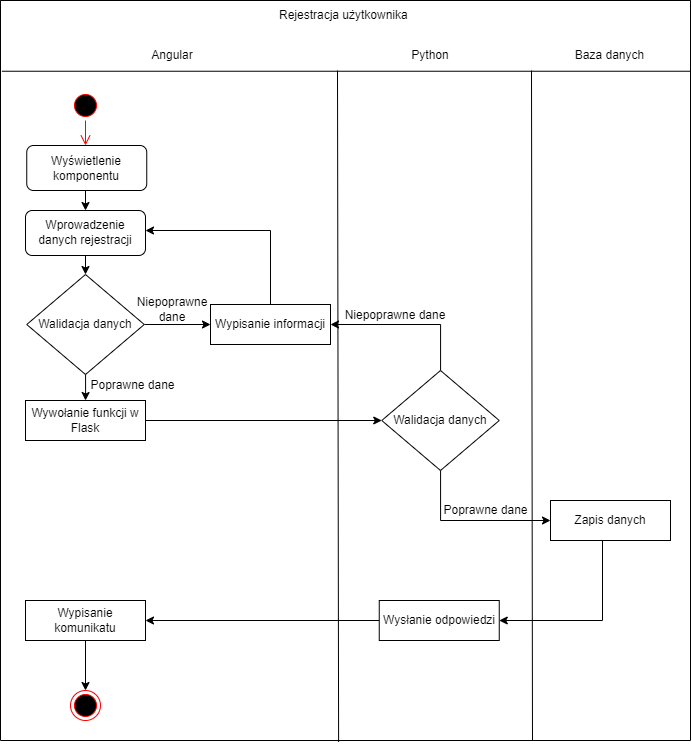

The diagram above was exported from draw.io. Its source (the exported page's mxGraphModel, read from the mxfile embedded in the PNG):
<mxGraphModel dx="1151" dy="637" grid="1" gridSize="10" guides="1" tooltips="1" connect="1" arrows="1" fold="1" page="1" pageScale="1" pageWidth="827" pageHeight="1169" math="0" shadow="0">
  <root>
    <mxCell id="0" />
    <mxCell id="1" parent="0" />
    <mxCell id="7GhZQHWtMF1BPVDFi8QY-11" value="" style="swimlane;startSize=0;" parent="1" vertex="1">
      <mxGeometry x="68" y="10" width="690" height="740" as="geometry" />
    </mxCell>
    <mxCell id="7GhZQHWtMF1BPVDFi8QY-13" value="Angular" style="text;html=1;strokeColor=none;fillColor=none;align=center;verticalAlign=middle;whiteSpace=wrap;rounded=0;" parent="7GhZQHWtMF1BPVDFi8QY-11" vertex="1">
      <mxGeometry x="142" y="40" width="60" height="30" as="geometry" />
    </mxCell>
    <mxCell id="7GhZQHWtMF1BPVDFi8QY-15" value="Python" style="text;html=1;strokeColor=none;fillColor=none;align=center;verticalAlign=middle;whiteSpace=wrap;rounded=0;" parent="7GhZQHWtMF1BPVDFi8QY-11" vertex="1">
      <mxGeometry x="400" y="40" width="60" height="30" as="geometry" />
    </mxCell>
    <mxCell id="7GhZQHWtMF1BPVDFi8QY-18" value="Rejestracja użytkownika&amp;nbsp;" style="text;html=1;strokeColor=none;fillColor=none;align=center;verticalAlign=middle;whiteSpace=wrap;rounded=0;" parent="7GhZQHWtMF1BPVDFi8QY-11" vertex="1">
      <mxGeometry x="255" width="180" height="30" as="geometry" />
    </mxCell>
    <mxCell id="7GhZQHWtMF1BPVDFi8QY-39" style="edgeStyle=orthogonalEdgeStyle;rounded=0;orthogonalLoop=1;jettySize=auto;html=1;entryX=0.5;entryY=0;entryDx=0;entryDy=0;" parent="7GhZQHWtMF1BPVDFi8QY-11" edge="1">
      <mxGeometry relative="1" as="geometry">
        <mxPoint x="85.00000000000023" y="185.0000000000001" as="sourcePoint" />
        <mxPoint x="84.99999999999977" y="209.9999999999999" as="targetPoint" />
      </mxGeometry>
    </mxCell>
    <mxCell id="7GhZQHWtMF1BPVDFi8QY-60" style="edgeStyle=orthogonalEdgeStyle;rounded=0;orthogonalLoop=1;jettySize=auto;html=1;entryX=0.5;entryY=0;entryDx=0;entryDy=0;" parent="7GhZQHWtMF1BPVDFi8QY-11" target="7GhZQHWtMF1BPVDFi8QY-59" edge="1">
      <mxGeometry relative="1" as="geometry">
        <mxPoint x="85.00000000000023" y="249.9999999999999" as="sourcePoint" />
      </mxGeometry>
    </mxCell>
    <mxCell id="7GhZQHWtMF1BPVDFi8QY-52" value="" style="ellipse;html=1;shape=startState;fillColor=#000000;strokeColor=#ff0000;" parent="7GhZQHWtMF1BPVDFi8QY-11" vertex="1">
      <mxGeometry x="70" y="90" width="30" height="30" as="geometry" />
    </mxCell>
    <mxCell id="7GhZQHWtMF1BPVDFi8QY-53" value="" style="edgeStyle=orthogonalEdgeStyle;html=1;verticalAlign=bottom;endArrow=open;endSize=8;strokeColor=#ff0000;rounded=0;entryX=0.5;entryY=0;entryDx=0;entryDy=0;" parent="7GhZQHWtMF1BPVDFi8QY-11" source="7GhZQHWtMF1BPVDFi8QY-52" edge="1">
      <mxGeometry relative="1" as="geometry">
        <mxPoint x="84.99999999999977" y="145" as="targetPoint" />
      </mxGeometry>
    </mxCell>
    <mxCell id="7GhZQHWtMF1BPVDFi8QY-56" value="" style="endArrow=none;html=1;rounded=0;exitX=0.771;exitY=1;exitDx=0;exitDy=0;exitPerimeter=0;" parent="7GhZQHWtMF1BPVDFi8QY-11" source="7GhZQHWtMF1BPVDFi8QY-11" edge="1">
      <mxGeometry width="50" height="50" relative="1" as="geometry">
        <mxPoint x="531" y="660" as="sourcePoint" />
        <mxPoint x="531" y="70" as="targetPoint" />
      </mxGeometry>
    </mxCell>
    <mxCell id="7GhZQHWtMF1BPVDFi8QY-65" style="edgeStyle=orthogonalEdgeStyle;rounded=0;orthogonalLoop=1;jettySize=auto;html=1;entryX=0;entryY=0.5;entryDx=0;entryDy=0;" parent="7GhZQHWtMF1BPVDFi8QY-11" source="7GhZQHWtMF1BPVDFi8QY-59" target="7GhZQHWtMF1BPVDFi8QY-62" edge="1">
      <mxGeometry relative="1" as="geometry" />
    </mxCell>
    <mxCell id="7GhZQHWtMF1BPVDFi8QY-78" style="edgeStyle=orthogonalEdgeStyle;rounded=0;orthogonalLoop=1;jettySize=auto;html=1;entryX=0.5;entryY=0;entryDx=0;entryDy=0;" parent="7GhZQHWtMF1BPVDFi8QY-11" source="7GhZQHWtMF1BPVDFi8QY-59" target="7GhZQHWtMF1BPVDFi8QY-77" edge="1">
      <mxGeometry relative="1" as="geometry" />
    </mxCell>
    <mxCell id="7GhZQHWtMF1BPVDFi8QY-59" value="Walidacja danych" style="rhombus;whiteSpace=wrap;html=1;" parent="7GhZQHWtMF1BPVDFi8QY-11" vertex="1">
      <mxGeometry x="26.25" y="274" width="117.5" height="100" as="geometry" />
    </mxCell>
    <mxCell id="7GhZQHWtMF1BPVDFi8QY-63" style="edgeStyle=orthogonalEdgeStyle;rounded=0;orthogonalLoop=1;jettySize=auto;html=1;entryX=1;entryY=0.5;entryDx=0;entryDy=0;" parent="7GhZQHWtMF1BPVDFi8QY-11" source="7GhZQHWtMF1BPVDFi8QY-62" edge="1">
      <mxGeometry relative="1" as="geometry">
        <Array as="points">
          <mxPoint x="270" y="230" />
        </Array>
        <mxPoint x="144.99999999999977" y="229.9999999999999" as="targetPoint" />
      </mxGeometry>
    </mxCell>
    <mxCell id="7GhZQHWtMF1BPVDFi8QY-62" value="Wypisanie informacji" style="rounded=0;whiteSpace=wrap;html=1;" parent="7GhZQHWtMF1BPVDFi8QY-11" vertex="1">
      <mxGeometry x="210" y="304" width="120" height="40" as="geometry" />
    </mxCell>
    <mxCell id="7GhZQHWtMF1BPVDFi8QY-80" style="edgeStyle=orthogonalEdgeStyle;rounded=0;orthogonalLoop=1;jettySize=auto;html=1;" parent="7GhZQHWtMF1BPVDFi8QY-11" source="7GhZQHWtMF1BPVDFi8QY-77" target="7GhZQHWtMF1BPVDFi8QY-79" edge="1">
      <mxGeometry relative="1" as="geometry" />
    </mxCell>
    <mxCell id="7GhZQHWtMF1BPVDFi8QY-77" value="Wywołanie funkcji w Flask" style="rounded=0;whiteSpace=wrap;html=1;" parent="7GhZQHWtMF1BPVDFi8QY-11" vertex="1">
      <mxGeometry x="25" y="400" width="120" height="40" as="geometry" />
    </mxCell>
    <mxCell id="7GhZQHWtMF1BPVDFi8QY-81" style="edgeStyle=orthogonalEdgeStyle;rounded=0;orthogonalLoop=1;jettySize=auto;html=1;entryX=1;entryY=0.5;entryDx=0;entryDy=0;" parent="7GhZQHWtMF1BPVDFi8QY-11" source="7GhZQHWtMF1BPVDFi8QY-79" target="7GhZQHWtMF1BPVDFi8QY-62" edge="1">
      <mxGeometry relative="1" as="geometry">
        <Array as="points">
          <mxPoint x="440" y="324" />
        </Array>
      </mxGeometry>
    </mxCell>
    <mxCell id="7GhZQHWtMF1BPVDFi8QY-85" style="edgeStyle=orthogonalEdgeStyle;rounded=0;orthogonalLoop=1;jettySize=auto;html=1;entryX=0;entryY=0.5;entryDx=0;entryDy=0;" parent="7GhZQHWtMF1BPVDFi8QY-11" source="7GhZQHWtMF1BPVDFi8QY-79" target="7GhZQHWtMF1BPVDFi8QY-83" edge="1">
      <mxGeometry relative="1" as="geometry">
        <Array as="points">
          <mxPoint x="440" y="520" />
        </Array>
      </mxGeometry>
    </mxCell>
    <mxCell id="7GhZQHWtMF1BPVDFi8QY-79" value="Walidacja danych" style="rhombus;whiteSpace=wrap;html=1;" parent="7GhZQHWtMF1BPVDFi8QY-11" vertex="1">
      <mxGeometry x="381.25" y="370" width="117.5" height="100" as="geometry" />
    </mxCell>
    <mxCell id="7GhZQHWtMF1BPVDFi8QY-90" style="edgeStyle=orthogonalEdgeStyle;rounded=0;orthogonalLoop=1;jettySize=auto;html=1;entryX=1;entryY=0.5;entryDx=0;entryDy=0;" parent="7GhZQHWtMF1BPVDFi8QY-11" source="7GhZQHWtMF1BPVDFi8QY-83" target="7GhZQHWtMF1BPVDFi8QY-87" edge="1">
      <mxGeometry relative="1" as="geometry">
        <Array as="points">
          <mxPoint x="602" y="520" />
        </Array>
      </mxGeometry>
    </mxCell>
    <mxCell id="7GhZQHWtMF1BPVDFi8QY-83" value="Zapis danych" style="rounded=0;whiteSpace=wrap;html=1;" parent="7GhZQHWtMF1BPVDFi8QY-11" vertex="1">
      <mxGeometry x="550" y="500" width="120" height="40" as="geometry" />
    </mxCell>
    <mxCell id="7GhZQHWtMF1BPVDFi8QY-91" style="edgeStyle=orthogonalEdgeStyle;rounded=0;orthogonalLoop=1;jettySize=auto;html=1;entryX=1;entryY=0.5;entryDx=0;entryDy=0;" parent="7GhZQHWtMF1BPVDFi8QY-11" source="7GhZQHWtMF1BPVDFi8QY-87" target="7GhZQHWtMF1BPVDFi8QY-89" edge="1">
      <mxGeometry relative="1" as="geometry" />
    </mxCell>
    <mxCell id="7GhZQHWtMF1BPVDFi8QY-87" value="Wysłanie odpowiedzi" style="rounded=0;whiteSpace=wrap;html=1;" parent="7GhZQHWtMF1BPVDFi8QY-11" vertex="1">
      <mxGeometry x="378.75" y="600" width="120" height="40" as="geometry" />
    </mxCell>
    <mxCell id="7GhZQHWtMF1BPVDFi8QY-93" style="edgeStyle=orthogonalEdgeStyle;rounded=0;orthogonalLoop=1;jettySize=auto;html=1;entryX=0.5;entryY=0;entryDx=0;entryDy=0;" parent="7GhZQHWtMF1BPVDFi8QY-11" source="7GhZQHWtMF1BPVDFi8QY-89" target="7GhZQHWtMF1BPVDFi8QY-92" edge="1">
      <mxGeometry relative="1" as="geometry" />
    </mxCell>
    <mxCell id="7GhZQHWtMF1BPVDFi8QY-89" value="Wypisanie komunikatu" style="rounded=0;whiteSpace=wrap;html=1;" parent="7GhZQHWtMF1BPVDFi8QY-11" vertex="1">
      <mxGeometry x="25" y="600" width="120" height="40" as="geometry" />
    </mxCell>
    <mxCell id="7GhZQHWtMF1BPVDFi8QY-92" value="" style="ellipse;html=1;shape=endState;fillColor=#000000;strokeColor=#ff0000;" parent="7GhZQHWtMF1BPVDFi8QY-11" vertex="1">
      <mxGeometry x="70" y="690" width="30" height="30" as="geometry" />
    </mxCell>
    <mxCell id="7GhZQHWtMF1BPVDFi8QY-82" value="Niepoprawne dane" style="text;html=1;strokeColor=none;fillColor=none;align=center;verticalAlign=middle;whiteSpace=wrap;rounded=0;" parent="7GhZQHWtMF1BPVDFi8QY-11" vertex="1">
      <mxGeometry x="142" y="294" width="60" height="30" as="geometry" />
    </mxCell>
    <mxCell id="F-TRF_VxE1tFkVWk0pFU-1" value="Poprawne dane" style="text;html=1;strokeColor=none;fillColor=none;align=center;verticalAlign=middle;whiteSpace=wrap;rounded=0;" parent="7GhZQHWtMF1BPVDFi8QY-11" vertex="1">
      <mxGeometry x="85" y="370" width="95" height="30" as="geometry" />
    </mxCell>
    <mxCell id="F-TRF_VxE1tFkVWk0pFU-3" value="Niepoprawne dane" style="text;html=1;strokeColor=none;fillColor=none;align=center;verticalAlign=middle;whiteSpace=wrap;rounded=0;" parent="7GhZQHWtMF1BPVDFi8QY-11" vertex="1">
      <mxGeometry x="335" y="300" width="120" height="30" as="geometry" />
    </mxCell>
    <mxCell id="5tIUR8OYA2N0gGoP75MP-1" value="&lt;span&gt;Wyświetlenie komponentu&lt;/span&gt;" style="rounded=1;whiteSpace=wrap;html=1;" parent="7GhZQHWtMF1BPVDFi8QY-11" vertex="1">
      <mxGeometry x="26.25" y="145" width="120" height="45" as="geometry" />
    </mxCell>
    <mxCell id="5tIUR8OYA2N0gGoP75MP-2" value="Wprowadzenie danych rejestracji" style="rounded=1;whiteSpace=wrap;html=1;" parent="7GhZQHWtMF1BPVDFi8QY-11" vertex="1">
      <mxGeometry x="25" y="210" width="120" height="45" as="geometry" />
    </mxCell>
    <mxCell id="7GhZQHWtMF1BPVDFi8QY-16" value="Baza danych" style="text;html=1;strokeColor=none;fillColor=none;align=center;verticalAlign=middle;whiteSpace=wrap;rounded=0;" parent="7GhZQHWtMF1BPVDFi8QY-11" vertex="1">
      <mxGeometry x="562.5" y="40" width="95" height="30" as="geometry" />
    </mxCell>
    <mxCell id="7GhZQHWtMF1BPVDFi8QY-12" value="" style="endArrow=none;html=1;rounded=0;exitX=0.002;exitY=0.101;exitDx=0;exitDy=0;exitPerimeter=0;entryX=1;entryY=0.101;entryDx=0;entryDy=0;entryPerimeter=0;" parent="1" edge="1">
      <mxGeometry width="50" height="50" relative="1" as="geometry">
        <mxPoint x="69.38000000000011" y="80.74000000000001" as="sourcePoint" />
        <mxPoint x="758" y="80.74000000000001" as="targetPoint" />
      </mxGeometry>
    </mxCell>
    <mxCell id="7GhZQHWtMF1BPVDFi8QY-55" value="" style="endArrow=none;html=1;rounded=0;exitX=0.49;exitY=1.002;exitDx=0;exitDy=0;exitPerimeter=0;" parent="1" source="7GhZQHWtMF1BPVDFi8QY-11" edge="1">
      <mxGeometry width="50" height="50" relative="1" as="geometry">
        <mxPoint x="405" y="670" as="sourcePoint" />
        <mxPoint x="405" y="80" as="targetPoint" />
      </mxGeometry>
    </mxCell>
    <mxCell id="F-TRF_VxE1tFkVWk0pFU-4" value="Poprawne dane" style="text;html=1;strokeColor=none;fillColor=none;align=center;verticalAlign=middle;whiteSpace=wrap;rounded=0;" parent="1" vertex="1">
      <mxGeometry x="506" y="505" width="95" height="30" as="geometry" />
    </mxCell>
  </root>
</mxGraphModel>